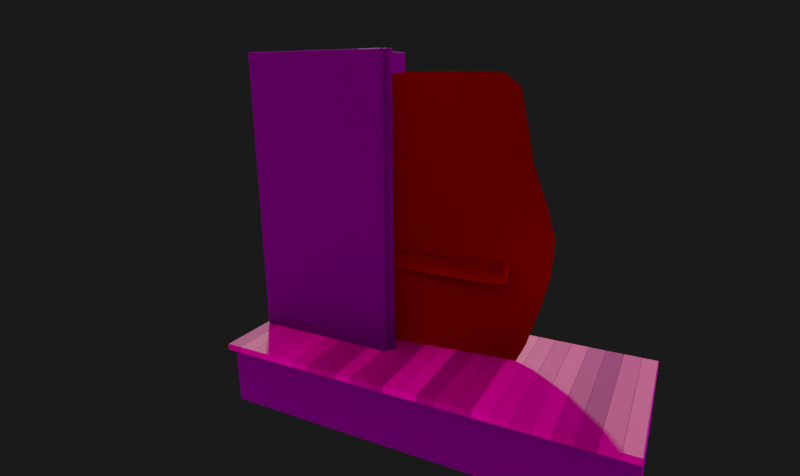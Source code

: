 # Source: curtain.blend  (saved by Blender 2.93.20; exported with 4.5.12 LTS)
import bpy
from mathutils import Matrix  # noqa: F401  (used for matrix-valued properties, if any)

bpy.ops.wm.read_factory_settings(use_empty=True)
scene = bpy.context.scene
scene.name = 'Scene'

# ---- collections
col_rig = bpy.data.collections.new('Rig'); scene.collection.children.link(col_rig)
col_rig.hide_render = True
col_controllers = bpy.data.collections.new('Controllers'); scene.collection.children.link(col_controllers)
col_controllers.hide_render = True
col_geo = bpy.data.collections.new('Geo'); scene.collection.children.link(col_geo)

# ---- images (referenced by path relative to the original .blend; pixels are not part of the script)
import os
ASSET_DIR = os.environ.get("B2B_ASSET_DIR", "")  # directory of the original .blend (textures are referenced by path, not embedded)
HERE = os.path.dirname(os.path.abspath(__file__))  # packed textures are extracted next to this script under _unpacked/

def load_image(name, relpath, width, height, colorspace="sRGB"):
    """Load a texture the original file referenced (path relative to the .blend, or extracted next to this script)."""
    p = next((c for c in (os.path.join(HERE, relpath), os.path.join(ASSET_DIR, relpath)) if relpath and os.path.exists(c)), "")
    if p:
        img = bpy.data.images.load(p, check_existing=True)
        img.name = name
    else:  # same state as the original file: an image datablock whose file is absent (Cycles renders it pink)
        img = bpy.data.images.new(name, width, height)
        img.source = "FILE"
        img.filepath = "//" + (relpath or name)
    img.colorspace_settings.name = colorspace
    return img
img_sky_hdr = load_image('sky.hdr', 'textures/sky.hdr', 1024, 1024, 'Linear Rec.709')

# ---- materials (node trees are filled in below, after node groups)
mat_curtain = bpy.data.materials.new('Curtain')
mat_curtain.use_transparent_shadow = False
mat_material_002 = bpy.data.materials.new('Material.002')
mat_material_002.use_transparent_shadow = False
mat_material_003 = bpy.data.materials.new('Material.003')
mat_material_003.use_transparent_shadow = False

# ---- material node trees
mat_curtain.use_nodes = True; mat_curtain.node_tree.nodes.clear()
_N = mat_curtain.node_tree.nodes; _L = mat_curtain.node_tree.links
n0 = _N.new('ShaderNodeOutputMaterial'); n0.name = 'Material Output'; n0.location = (300, 300)
n1 = _N.new('ShaderNodeBsdfSheen'); n1.name = 'Velvet BSDF'; n1.location = (10, 300)
n1.distribution = 'ASHIKHMIN'
n1.inputs[0].default_value = (0.2179, 0.01361, 0.0, 1.0)
n1.inputs[1].default_value = 1.0
_L.new(n1.outputs[0], n0.inputs[0])
n0.is_active_output = True
mat_material_002.use_nodes = True; mat_material_002.node_tree.nodes.clear()
_N = mat_material_002.node_tree.nodes; _L = mat_material_002.node_tree.links
n0 = _N.new('ShaderNodeBsdfPrincipled'); n0.name = 'Principled BSDF'; n0.location = (10, 300)
n0.distribution = 'GGX'
n0.subsurface_method = 'BURLEY'
n0.inputs[0].default_value = (0.02198, 0.02198, 0.02198, 1.0)
n0.inputs[3].default_value = 1.45
n0.inputs[27].default_value = (0.0, 0.0, 0.0, 1.0)
n0.inputs[28].default_value = 1.0
n1 = _N.new('ShaderNodeOutputMaterial'); n1.name = 'Material Output'; n1.location = (300, 300)
n2 = _N.new('ShaderNodeTexNoise'); n2.name = 'Noise Texture'; n2.location = (-554, 65)
n2.inputs[2].default_value = 33.7
n2.inputs[8].default_value = 2.0
n3 = _N.new('ShaderNodeMapRange'); n3.name = 'Map Range'; n3.location = (-311, 56)
n3.inputs[3].default_value = 0.6
n3.inputs[4].default_value = 0.9
_L.new(n0.outputs[0], n1.inputs[0])
_L.new(n2.outputs[0], n3.inputs[0])
_L.new(n3.outputs[0], n0.inputs[2])
n1.is_active_output = True
mat_material_003.use_nodes = True; mat_material_003.node_tree.nodes.clear()
_N = mat_material_003.node_tree.nodes; _L = mat_material_003.node_tree.links
n0 = _N.new('ShaderNodeBsdfPrincipled'); n0.name = 'Principled BSDF'; n0.location = (680, 300)
n0.distribution = 'GGX'
n0.subsurface_method = 'BURLEY'
n0.inputs[3].default_value = 1.45
n0.inputs[27].default_value = (0.0, 0.0, 0.0, 1.0)
n0.inputs[28].default_value = 1.0
n1 = _N.new('ShaderNodeOutputMaterial'); n1.name = 'Material Output'; n1.location = (970, 300)
n2 = _N.new('ShaderNodeTexCoord'); n2.name = 'Texture Coordinate'; n2.location = (-1325, 254)
n3 = _N.new('ShaderNodeSeparateXYZ'); n3.name = 'Separate XYZ'; n3.location = (-1148, 233)
n4 = _N.new('ShaderNodeTexWhiteNoise'); n4.name = 'White Noise Texture'; n4.location = (-509, 297)
n5 = _N.new('ShaderNodeTexNoise'); n5.name = 'Noise Texture'; n5.location = (-749, -124)
n5.inputs[2].default_value = 33.7
n5.inputs[8].default_value = 2.0
n6 = _N.new('ShaderNodeValToRGB'); n6.name = 'ColorRamp'; n6.location = (-289, 372)
while len(n6.color_ramp.elements) > 1: n6.color_ramp.elements.remove(n6.color_ramp.elements[-1])
n6.color_ramp.elements[0].position = 0.0; n6.color_ramp.elements[0].color = (0.06998, 0.04384, 0.02391, 1.0)
_e = n6.color_ramp.elements.new(1.0); _e.color = (0.3533, 0.2057, 0.1029, 1.0)
n7 = _N.new('ShaderNodeMix'); n7.name = 'Mix'; n7.location = (460, 315)
n7.data_type = 'RGBA'
n7.blend_type = 'MULTIPLY'
n7.inputs[0].default_value = 0.5278
n8 = _N.new('ShaderNodeValToRGB'); n8.name = 'ColorRamp.001'; n8.location = (120, 149)
while len(n8.color_ramp.elements) > 1: n8.color_ramp.elements.remove(n8.color_ramp.elements[-1])
n8.color_ramp.elements[0].position = 0.0; n8.color_ramp.elements[0].color = (0.0, 0.0, 0.0, 1.0)
_e = n8.color_ramp.elements.new(0.04545); _e.color = (1.0, 1.0, 1.0, 1.0)
n9 = _N.new('ShaderNodeMath'); n9.name = 'Math'; n9.location = (-729, 272)
n9.operation = 'FLOOR'
n9.inputs[2].default_value = 0.0
n10 = _N.new('ShaderNodeMath'); n10.name = 'Math.001'; n10.location = (-916, 253)
n10.operation = 'MULTIPLY'
n10.inputs[1].default_value = 32.0
n10.inputs[2].default_value = 0.0
n11 = _N.new('ShaderNodeMath'); n11.name = 'Math.003'; n11.location = (-100, 60)
n11.operation = 'ABSOLUTE'
n11.inputs[2].default_value = 0.0
n12 = _N.new('ShaderNodeMath'); n12.name = 'Math.004'; n12.location = (-320, 61)
n12.inputs[1].default_value = -0.5
n12.inputs[2].default_value = 0.0
n13 = _N.new('ShaderNodeMath'); n13.name = 'Math.005'; n13.location = (-696, 91)
n13.inputs[2].default_value = 0.0
n14 = _N.new('ShaderNodeMath'); n14.name = 'Math.002'; n14.location = (-504, 54)
n14.operation = 'FRACT'
n14.inputs[2].default_value = 0.0
n15 = _N.new('ShaderNodeMapRange'); n15.name = 'Map Range'; n15.location = (-305, -163)
n15.inputs[3].default_value = 0.7
_L.new(n0.outputs[0], n1.inputs[0])
_L.new(n5.outputs[0], n15.inputs[0])
_L.new(n15.outputs[0], n0.inputs[2])
_L.new(n9.outputs[0], n4.inputs[0])
_L.new(n6.outputs[0], n7.inputs[6])
_L.new(n2.outputs[2], n3.inputs[0])
_L.new(n10.outputs[0], n9.inputs[0])
_L.new(n3.outputs[1], n10.inputs[0])
_L.new(n4.outputs[1], n6.inputs[0])
_L.new(n7.outputs[2], n0.inputs[0])
_L.new(n8.outputs[0], n7.inputs[7])
_L.new(n10.outputs[0], n13.inputs[0])
_L.new(n14.outputs[0], n12.inputs[0])
_L.new(n11.outputs[0], n8.inputs[0])
_L.new(n12.outputs[0], n11.inputs[0])
_L.new(n13.outputs[0], n14.inputs[0])
n1.is_active_output = True

# ---- world
world_hdrihaven_ballroom_2k = bpy.data.worlds.new('hdrihaven/Ballroom/2k'); scene.world = world_hdrihaven_ballroom_2k
world_hdrihaven_ballroom_2k.use_nodes = True; world_hdrihaven_ballroom_2k.node_tree.nodes.clear()
_N = world_hdrihaven_ballroom_2k.node_tree.nodes; _L = world_hdrihaven_ballroom_2k.node_tree.links
n0 = _N.new('ShaderNodeTexEnvironment'); n0.name = 'Environment Texture'; n0.location = (-800, -125)
n0.image = img_sky_hdr
n1 = _N.new('ShaderNodeOutputWorld'); n1.name = 'World Output'; n1.location = (329, 0)
n2 = _N.new('ShaderNodeLightPath'); n2.name = 'Light Path'; n2.location = (-544, 216)
n3 = _N.new('ShaderNodeBackground'); n3.name = 'Background'; n3.location = (124, 20)
n3.inputs[1].default_value = 1.8
n4 = _N.new('ShaderNodeTexCoord'); n4.name = 'Texture Coordinate'; n4.location = (-767, -465)
n5 = _N.new('ShaderNodeVectorMath'); n5.name = 'Vector Math'; n5.location = (-574, -478)
n5.operation = 'DOT_PRODUCT'
n5.inputs[1].default_value = (0.0, 0.0, 1.0)
n6 = _N.new('ShaderNodeMath'); n6.name = 'Math.001'; n6.location = (-354, -659)
n6.operation = 'MULTIPLY'
n6.inputs[2].default_value = 0.0
n7 = _N.new('ShaderNodeMath'); n7.name = 'Math'; n7.location = (-190, -656)
n7.inputs[2].default_value = 0.0
n8 = _N.new('ShaderNodeMix'); n8.name = 'Mix.001'; n8.location = (350, -642)
n8.data_type = 'RGBA'
n8.inputs[6].default_value = (0.01222, 0.01049, 0.00763, 1.0)
n8.inputs[7].default_value = (0.04825, 0.04005, 0.02691, 1.0)
n9 = _N.new('ShaderNodeValToRGB'); n9.name = 'ColorRamp'; n9.location = (26, -628)
n9.color_ramp.interpolation = 'CARDINAL'
while len(n9.color_ramp.elements) > 1: n9.color_ramp.elements.remove(n9.color_ramp.elements[-1])
n9.color_ramp.elements[0].position = 0.4318; n9.color_ramp.elements[0].color = (0.0, 0.0, 0.0, 1.0)
_e = n9.color_ramp.elements.new(0.7364); _e.color = (1.0, 1.0, 1.0, 1.0)
n10 = _N.new('ShaderNodeMix'); n10.name = 'Mix'; n10.location = (-39, -194)
n10.data_type = 'RGBA'
n10.inputs[7].default_value = (0.005603, 0.005603, 0.005603, 1.0)
_L.new(n3.outputs[0], n1.inputs[0])
_L.new(n0.outputs[0], n10.inputs[6])
_L.new(n10.outputs[2], n3.inputs[0])
_L.new(n2.outputs[0], n10.inputs[0])
_L.new(n5.outputs[1], n6.inputs[0])
_L.new(n6.outputs[0], n7.inputs[0])
_L.new(n4.outputs[0], n5.inputs[0])
_L.new(n7.outputs[0], n9.inputs[0])
_L.new(n9.outputs[0], n8.inputs[0])
n1.is_active_output = True
world_hdrihaven_ballroom_2k.use_sun_shadow = False
world_hdrihaven_ballroom_2k.sun_shadow_jitter_overblur = 0.0

# ---- cameras
cam_diffparamviewport = bpy.data.cameras.new('DiffParamViewport')
cam_diffparamviewport.lens = 25.0

# ---- meshes
me_plane_001 = bpy.data.meshes.new('Plane.001')
me_plane_001.from_pydata([(-1.0, -1.0, 0.0), (1.0, -1.0, 0.0), (-1.0, 1.0, 0.0), (1.0, 1.0, 0.0)], [], [(0, 1, 3, 2)])
_uv = me_plane_001.uv_layers.new(name='UVMap')
_uv.uv.foreach_set('vector', [0.0, 0.0, 1.0, 0.0, 1.0, 1.0, 0.0, 1.0])
me_plane_001.use_remesh_fix_poles = True
me_plane_001.use_remesh_preserve_attributes = False
me_plane_001.use_mirror_vertex_groups = False
me_plane_001.update()
me_plane_004 = bpy.data.meshes.new('Plane.004')
me_plane_004.from_pydata([(-1.0, -2.0, 4.371e-08), (1.0, -2.0, 4.371e-08), (-1.0, 2.0, -4.371e-08), (1.0, 2.0, -4.371e-08)], [], [(0, 1, 3, 2)])
me_plane_004.polygons.foreach_set('use_smooth', [True] * 1)
_uv = me_plane_004.uv_layers.new(name='UVMap')
_uv.uv.foreach_set('vector', [1.49e-07, 0.0, 0.5, 5.96e-08, 0.5, 1.0, 0.0, 1.0])
me_plane_004.materials.append(mat_curtain)
me_plane_004.use_remesh_fix_poles = True
me_plane_004.use_remesh_preserve_attributes = False
me_plane_004.use_mirror_vertex_groups = False
me_plane_004.update()
me_plane_005 = bpy.data.meshes.new('Plane.005')
me_plane_005.from_pydata([(-1.0, -1.937, 0.0), (1.0, -1.937, 0.0), (-1.0, 1.937, 0.0), (1.0, 1.937, 0.0), (-0.6539, 1.937, 1.265), (-0.6539, -1.937, 1.265), (1.0, -1.937, 1.265), (1.0, 1.937, 1.265), (1.0, 1.937, 0.1185), (1.0, -1.937, 0.1185), (-1.0, -1.937, 0.1185), (-1.0, 1.937, 0.1185), (1.0, 1.937, 0.18), (-0.6539, -1.937, 0.18), (1.0, -1.937, 0.18), (-0.6539, 1.937, 0.18), (1.0, -1.937, 0.05926), (-1.0, 1.937, 0.05926), (1.0, 1.937, 0.05926), (-1.0, -1.937, 0.05926), (-1.072, -1.937, 0.05926), (-1.072, -1.937, 0.1185), (-1.072, 1.937, 0.1185), (-1.072, 1.937, 0.05926), (-0.6868, -1.937, 0.0), (-0.6868, 1.937, 0.0), (-0.3949, -1.937, 1.265), (-0.3949, 1.937, 1.265), (-0.6868, -1.937, 0.1185), (-0.6868, 1.937, 0.1185), (-0.3949, -1.937, 0.18), (-0.3949, 1.937, 0.18), (-0.6868, 1.937, 0.05926), (-0.6868, -1.937, 0.05926), (-0.9511, 1.872, -0.015), (-0.9511, -1.872, -0.015), (-0.7358, 1.872, -0.015), (-0.7358, -1.872, -0.015)], [], [(24, 25, 3, 1), (26, 6, 7, 27), (14, 12, 7, 6), (15, 13, 5, 4), (31, 15, 4, 27), (30, 14, 6, 26), (33, 16, 9, 28), (32, 17, 11, 29), (17, 19, 20, 23), (16, 18, 8, 9), (28, 9, 14, 30), (29, 11, 15, 31), (11, 10, 13, 15), (9, 8, 12, 14), (1, 3, 18, 16), (2, 0, 19, 17), (25, 2, 17, 32), (24, 1, 16, 33), (23, 20, 21, 22), (10, 11, 22, 21), (11, 17, 23, 22), (19, 10, 21, 20), (0, 24, 33, 19), (3, 25, 32, 18), (8, 29, 31, 12), (10, 28, 30, 13), (18, 32, 29, 8), (19, 33, 28, 10), (13, 30, 26, 5), (12, 31, 27, 7), (5, 26, 27, 4), (25, 24, 37, 36), (35, 34, 36, 37), (0, 2, 34, 35), (24, 0, 35, 37), (2, 25, 36, 34)])
_uv = me_plane_005.uv_layers.new(name='UVMap')
_uv.uv.foreach_set('vector', [0.1566, 0.0, 0.1566, 1.0, 1.0, 1.0, 1.0, 0.0, 0.1566, 0.0, 1.0, 0.0, 1.0, 1.0, 0.1566, 1.0, 1.0, 0.0, 1.0, 1.0, 1.0, 1.0, 1.0, 0.0, 0.0, 1.0, 0.0, 0.0, 0.0, 0.0, 0.0, 1.0, 0.1566, 1.0, 0.0, 1.0, 0.0, 1.0, 0.1566, 1.0, 0.1566, 0.0, 1.0, 0.0, 1.0, 0.0, 0.1566, 0.0, 0.1566, 0.0, 1.0, 0.0, 1.0, 0.0, 0.1566, 0.0, 0.1566, 1.0, 0.0, 1.0, 0.0, 1.0, 0.1566, 1.0, 0.0, 1.0, 0.0, 0.0, 0.0, 0.0, 0.0, 1.0, 1.0, 0.0, 1.0, 1.0, 1.0, 1.0, 1.0, 0.0, 0.1566, 0.0, 1.0, 0.0, 1.0, 0.0, 0.1566, 0.0, 0.1566, 1.0, 0.0, 1.0, 0.0, 1.0, 0.1566, 1.0, 0.0, 1.0, 0.0, 0.0, 0.0, 0.0, 0.0, 1.0, 1.0, 0.0, 1.0, 1.0, 1.0, 1.0, 1.0, 0.0, 1.0, 0.0, 1.0, 1.0, 1.0, 1.0, 1.0, 0.0, 0.0, 1.0, 0.0, 0.0, 0.0, 0.0, 0.0, 1.0, 0.1566, 1.0, 0.0, 1.0, 0.0, 1.0, 0.1566, 1.0, 0.1566, 0.0, 1.0, 0.0, 1.0, 0.0, 0.1566, 0.0, 0.0, 1.0, 0.0, 0.0, 0.0, 0.0, 0.0, 1.0, 0.0, 0.0, 0.0, 1.0, 0.0, 1.0, 0.0, 0.0, 0.0, 1.0, 0.0, 1.0, 0.0, 1.0, 0.0, 1.0, 0.0, 0.0, 0.0, 0.0, 0.0, 0.0, 0.0, 0.0, 0.0, 0.0, 0.1566, 0.0, 0.1566, 0.0, 0.0, 0.0, 1.0, 1.0, 0.1566, 1.0, 0.1566, 1.0, 1.0, 1.0, 1.0, 1.0, 0.1566, 1.0, 0.1566, 1.0, 1.0, 1.0, 0.0, 0.0, 0.1566, 0.0, 0.1566, 0.0, 0.0, 0.0, 1.0, 1.0, 0.1566, 1.0, 0.1566, 1.0, 1.0, 1.0, 0.0, 0.0, 0.1566, 0.0, 0.1566, 0.0, 0.0, 0.0, 0.0, 0.0, 0.1566, 0.0, 0.1566, 0.0, 0.0, 0.0, 1.0, 1.0, 0.1566, 1.0, 0.1566, 1.0, 1.0, 1.0, 0.0, 0.0, 0.1566, 0.0, 0.1566, 1.0, 0.0, 1.0, 0.1566, 1.0, 0.1566, 0.0, 0.1566, 0.0, 0.1566, 1.0, 0.0, 0.0, 0.0, 1.0, 0.1566, 1.0, 0.1566, 0.0, 0.0, 0.0, 0.0, 1.0, 0.0, 1.0, 0.0, 0.0, 0.1566, 0.0, 0.0, 0.0, 0.0, 0.0, 0.1566, 0.0, 0.0, 1.0, 0.1566, 1.0, 0.1566, 1.0, 0.0, 1.0])
me_plane_005.materials.append(mat_material_002)
me_plane_005.use_remesh_fix_poles = True
me_plane_005.use_remesh_preserve_attributes = False
me_plane_005.use_mirror_vertex_groups = False
me_plane_005.update()
me_plane_006 = bpy.data.meshes.new('Plane.006')
me_plane_006.from_pydata([(-2.636, -1.0, 0.0), (2.636, -1.0, 0.0), (-2.636, 1.0, 0.0), (2.636, 1.0, 0.0), (-2.636, 1.0, -0.9312), (-2.636, -1.0, -0.9312), (2.636, -1.0, -0.9312), (2.636, 1.0, -0.9312), (2.636, 1.0, -0.08751), (2.636, -1.0, -0.08751), (-2.636, -1.0, -0.08751), (-2.636, 1.0, -0.08751), (2.636, 1.135, 0.0), (-2.636, 1.135, 0.0), (-2.636, 1.135, -0.08751), (2.636, 1.135, -0.08751)], [], [(0, 2, 3, 1), (5, 6, 7, 4), (9, 8, 7, 6), (11, 10, 5, 4), (8, 11, 4, 7), (10, 9, 6, 5), (0, 1, 9, 10), (2, 11, 14, 13), (2, 0, 10, 11), (1, 3, 8, 9), (12, 13, 14, 15), (3, 2, 13, 12), (8, 3, 12, 15), (11, 8, 15, 14)])
me_plane_006.polygons.foreach_set('material_index', [1, 0, 0, 0, 0, 0, 1, 1, 1, 1, 1, 1, 1, 1])
_uv = me_plane_006.uv_layers.new(name='UVMap')
_uv.uv.foreach_set('vector', [0.0, 0.7463, 0.2831, 0.7463, 0.2831, 0.0, 0.0, 0.0, 0.3023, 0.0, 0.3023, 0.7463, 0.5854, 0.7463, 0.5854, 0.0, 0.849, 0.3023, 0.849, 0.5854, 0.9685, 0.5854, 0.9685, 0.3023, 0.849, 0.01914, 0.849, 0.3023, 0.9685, 0.3023, 0.9685, 0.01914, 0.7172, 0.0, 0.7172, 0.7463, 0.8366, 0.7463, 0.8366, 0.0, 0.5978, 0.0, 0.5978, 0.7463, 0.7172, 0.7463, 0.7172, 0.0, 0.5854, 0.0, 0.5854, 0.7463, 0.5978, 0.7463, 0.5978, 0.0, 0.8366, 0.01914, 0.849, 0.01914, 0.849, 0.0, 0.8366, 0.0, 0.8366, 0.01914, 0.8366, 0.3023, 0.849, 0.3023, 0.849, 0.01914, 0.8366, 0.3023, 0.8366, 0.5854, 0.849, 0.5854, 0.849, 0.3023, 0.9876, 0.0, 0.9876, 0.7463, 1.0, 0.7463, 1.0, 0.0, 0.2831, 0.0, 0.2831, 0.7463, 0.3023, 0.7463, 0.3023, 0.0, 0.849, 0.5854, 0.8366, 0.5854, 0.8366, 0.6045, 0.849, 0.6045, 0.9685, 0.0, 0.9685, 0.7463, 0.9876, 0.7463, 0.9876, 0.0])
me_plane_006.materials.append(mat_material_002)
me_plane_006.materials.append(mat_material_003)
me_plane_006.use_remesh_fix_poles = True
me_plane_006.use_remesh_preserve_attributes = False
me_plane_006.use_mirror_vertex_groups = False
me_plane_006.update()
me_plane_007 = bpy.data.meshes.new('Plane.007')
me_plane_007.from_pydata([(-0.5325, 0.1644, 0.1006), (-0.5325, -0.1644, 0.1006), (-0.5325, -0.1644, -0.1006), (-0.5325, 0.1644, -0.1006), (1.237, 0.1644, 0.1006), (1.237, -0.1644, 0.1006), (1.237, -0.1644, -0.1006), (1.237, 0.1644, -0.1006), (-0.5841, -0.2101, 0.0), (-0.5841, 0.2101, 0.0), (1.326, -0.2101, 0.0), (1.326, 0.2101, 0.0), (1.06, 0.1644, 0.1006), (0.883, 0.1644, 0.1006), (0.7061, 0.1644, 0.1006), (0.5291, 0.1644, 0.1006), (0.3522, 0.1644, 0.1006), (0.1752, 0.1644, 0.1006), (-0.0017, 0.1644, 0.1006), (-0.1786, 0.1644, 0.1006), (-0.3556, 0.1644, 0.1006), (-0.3556, 0.1644, -0.1006), (-0.1786, 0.1644, -0.1006), (-0.0017, 0.1644, -0.1006), (0.1752, 0.1644, -0.1006), (0.3522, 0.1644, -0.1006), (0.5291, 0.1644, -0.1006), (0.7061, 0.1644, -0.1006), (0.883, 0.1644, -0.1006), (1.06, 0.1644, -0.1006), (1.132, 0.2101, 0.0), (0.9367, 0.2101, 0.0), (0.7419, 0.2101, 0.0), (0.547, 0.2101, 0.0), (0.3522, 0.2101, 0.0), (0.1573, 0.2101, 0.0), (-0.03749, 0.2101, 0.0), (-0.2323, 0.2101, 0.0), (-0.4272, 0.2101, 0.0), (1.06, -0.1644, 0.1006), (0.883, -0.1644, 0.1006), (0.7061, -0.1644, 0.1006), (0.5291, -0.1644, 0.1006), (0.3522, -0.1644, 0.1006), (0.1752, -0.1644, 0.1006), (-0.0017, -0.1644, 0.1006), (-0.1786, -0.1644, 0.1006), (-0.3556, -0.1644, 0.1006), (-0.3556, -0.1644, -0.1006), (-0.1786, -0.1644, -0.1006), (-0.0017, -0.1644, -0.1006), (0.1752, -0.1644, -0.1006), (0.3522, -0.1644, -0.1006), (0.5291, -0.1644, -0.1006), (0.7061, -0.1644, -0.1006), (0.883, -0.1644, -0.1006), (1.06, -0.1644, -0.1006), (-0.4272, -0.2101, 0.0), (-0.2323, -0.2101, 0.0), (-0.03749, -0.2101, 0.0), (0.1573, -0.2101, 0.0), (0.3522, -0.2101, 0.0), (0.547, -0.2101, 0.0), (0.7419, -0.2101, 0.0), (0.9367, -0.2101, 0.0), (1.132, -0.2101, 0.0), (-0.6249, 0.0, 0.1006), (-0.6249, 0.0, -0.1006), (-0.6765, 0.0, 0.0)], [], [(68, 9, 3, 67), (30, 11, 7, 29), (65, 56, 6, 10), (39, 65, 10, 5), (12, 4, 11, 30), (66, 0, 9, 68), (0, 20, 38, 9), (20, 19, 37, 38), (19, 18, 36, 37), (18, 17, 35, 36), (17, 16, 34, 35), (16, 15, 33, 34), (15, 14, 32, 33), (14, 13, 31, 32), (13, 12, 30, 31), (9, 38, 21, 3), (38, 37, 22, 21), (37, 36, 23, 22), (36, 35, 24, 23), (35, 34, 25, 24), (34, 33, 26, 25), (33, 32, 27, 26), (32, 31, 28, 27), (31, 30, 29, 28), (1, 8, 57, 47), (47, 57, 58, 46), (46, 58, 59, 45), (45, 59, 60, 44), (44, 60, 61, 43), (43, 61, 62, 42), (42, 62, 63, 41), (41, 63, 64, 40), (40, 64, 65, 39), (8, 2, 48, 57), (57, 48, 49, 58), (58, 49, 50, 59), (59, 50, 51, 60), (60, 51, 52, 61), (61, 52, 53, 62), (62, 53, 54, 63), (63, 54, 55, 64), (64, 55, 56, 65), (1, 66, 68, 8), (8, 68, 67, 2)])
me_plane_007.polygons.foreach_set('use_smooth', [True] * 44)
_uv = me_plane_007.uv_layers.new(name='UVMap')
_uv.uv.foreach_set('vector', [0.02832, 0.5, 0.0282, 0.4578, 0.05289, 0.4531, 0.05663, 0.4999, 0.02702, 0.04753, 0.02689, 0.0, 0.0539, 0.02175, 0.05402, 0.06491, 0.02961, 0.9525, 0.05651, 0.9349, 0.05663, 0.9781, 0.02975, 1.0, 0.00261, 0.9351, 0.02961, 0.9525, 0.02975, 1.0, 0.002734, 0.9782, 0.0001234, 0.06507, 5.457e-08, 0.0219, 0.02689, 0.0, 0.02702, 0.04753, 0.0, 0.5001, 0.003473, 0.4533, 0.0282, 0.4578, 0.02832, 0.5, 0.003473, 0.4533, 0.001294, 0.4103, 0.02811, 0.4266, 0.0282, 0.4578, 0.001294, 0.4103, 0.001002, 0.3672, 0.02797, 0.3801, 0.02811, 0.4266, 0.001002, 0.3672, 0.0008648, 0.324, 0.02784, 0.3327, 0.02797, 0.3801, 0.0008648, 0.324, 0.0007403, 0.2809, 0.0277, 0.2852, 0.02784, 0.3327, 0.0007403, 0.2809, 0.0006169, 0.2377, 0.02757, 0.2376, 0.0277, 0.2852, 0.0006169, 0.2377, 0.0004935, 0.1945, 0.02743, 0.1901, 0.02757, 0.2376, 0.0004935, 0.1945, 0.0003701, 0.1514, 0.0273, 0.1426, 0.02743, 0.1901, 0.0003701, 0.1514, 0.0002468, 0.1082, 0.02716, 0.09505, 0.0273, 0.1426, 0.0002468, 0.1082, 0.0001234, 0.06507, 0.02702, 0.04753, 0.02716, 0.09505, 0.0282, 0.4578, 0.02811, 0.4266, 0.05483, 0.4102, 0.05289, 0.4531, 0.02811, 0.4266, 0.02797, 0.3801, 0.05487, 0.367, 0.05483, 0.4102, 0.02797, 0.3801, 0.02784, 0.3327, 0.05476, 0.3239, 0.05487, 0.367, 0.02784, 0.3327, 0.0277, 0.2852, 0.05464, 0.2807, 0.05476, 0.3239, 0.0277, 0.2852, 0.02757, 0.2376, 0.05452, 0.2376, 0.05464, 0.2807, 0.02757, 0.2376, 0.02743, 0.1901, 0.05439, 0.1944, 0.05452, 0.2376, 0.02743, 0.1901, 0.0273, 0.1426, 0.05427, 0.1512, 0.05439, 0.1944, 0.0273, 0.1426, 0.02716, 0.09505, 0.05415, 0.1081, 0.05427, 0.1512, 0.02716, 0.09505, 0.02702, 0.04753, 0.05402, 0.06491, 0.05415, 0.1081, 0.00374, 0.5469, 0.02844, 0.5422, 0.02853, 0.5734, 0.001807, 0.5898, 0.001807, 0.5898, 0.02853, 0.5734, 0.02866, 0.6199, 0.001762, 0.633, 0.001762, 0.633, 0.02866, 0.6199, 0.0288, 0.6673, 0.001871, 0.6761, 0.001871, 0.6761, 0.0288, 0.6673, 0.02893, 0.7148, 0.001993, 0.7193, 0.001993, 0.7193, 0.02893, 0.7148, 0.02907, 0.7624, 0.002117, 0.7624, 0.002117, 0.7624, 0.02907, 0.7624, 0.0292, 0.8099, 0.00224, 0.8056, 0.00224, 0.8056, 0.0292, 0.8099, 0.02934, 0.8574, 0.002364, 0.8488, 0.002364, 0.8488, 0.02934, 0.8574, 0.02947, 0.9049, 0.002487, 0.8919, 0.002487, 0.8919, 0.02947, 0.9049, 0.02961, 0.9525, 0.00261, 0.9351, 0.02844, 0.5422, 0.05316, 0.5467, 0.05534, 0.5897, 0.02853, 0.5734, 0.02853, 0.5734, 0.05534, 0.5897, 0.05563, 0.6328, 0.02866, 0.6199, 0.02866, 0.6199, 0.05563, 0.6328, 0.05577, 0.676, 0.0288, 0.6673, 0.0288, 0.6673, 0.05577, 0.676, 0.05589, 0.7191, 0.02893, 0.7148, 0.02893, 0.7148, 0.05589, 0.7191, 0.05602, 0.7623, 0.02907, 0.7624, 0.02907, 0.7624, 0.05602, 0.7623, 0.05614, 0.8055, 0.0292, 0.8099, 0.0292, 0.8099, 0.05614, 0.8055, 0.05626, 0.8486, 0.02934, 0.8574, 0.02934, 0.8574, 0.05626, 0.8486, 0.05639, 0.8918, 0.02947, 0.9049, 0.02947, 0.9049, 0.05639, 0.8918, 0.05651, 0.9349, 0.02961, 0.9525, 0.00374, 0.5469, 0.0, 0.5001, 0.02832, 0.5, 0.02844, 0.5422, 0.02844, 0.5422, 0.02832, 0.5, 0.05663, 0.4999, 0.05316, 0.5467])
me_plane_007.materials.append(mat_curtain)
me_plane_007.use_remesh_fix_poles = True
me_plane_007.use_remesh_preserve_attributes = False
me_plane_007.use_mirror_vertex_groups = False
me_plane_007.update()

# ---- objects
ob_diffparamviewport = bpy.data.objects.new('DiffParamViewport', cam_diffparamviewport)
ob_empty = bpy.data.objects.new('Empty', None)
ob_empty_001 = bpy.data.objects.new('Empty.001', None)
ob_bottomproj = bpy.data.objects.new('BottomProj', me_plane_001)
ob_beltdisplacemapper = bpy.data.objects.new('BeltDisplaceMapper', None)
ob_position = bpy.data.objects.new('Position', None)
ob_wave = bpy.data.objects.new('Wave', None)
ob_pinchheight = bpy.data.objects.new('PinchHeight', None)
ob_pinch = bpy.data.objects.new('Pinch', None)
ob_curtain = bpy.data.objects.new('Curtain', me_plane_004)
ob_wall = bpy.data.objects.new('Wall', me_plane_005)
ob_praticable = bpy.data.objects.new('Praticable', me_plane_006)
ob_belt = bpy.data.objects.new('Belt', me_plane_007)

# ---- transforms, parenting, visibility, modifiers, constraints
ob_diffparamviewport.location = (-2.684, 6.168, 2.932)
ob_diffparamviewport.rotation_euler = (1.29, 0.006909, -2.66)
ob_diffparamviewport.scale = (1.0, 1.0, 1.0)
ob_diffparamviewport.lineart.crease_threshold = 0.0
ob_empty.parent = ob_curtain
ob_empty.matrix_parent_inverse = Matrix(((1.0, 0.0, 0.0, -0.0), (0.0, -4.371e-08, 1.0, -1.0), (0.0, -1.0, -4.371e-08, 4.371e-08), (-0.0, 0.0, -0.0, 1.0)))
ob_empty.location = (0.0, 0.0, 0.0)
ob_empty.rotation_euler = (-1.571, -0.7854, 3.142)
ob_empty.scale = (0.7258, 0.7258, 0.7258)
ob_empty.lineart.crease_threshold = 0.0
ob_empty_001.parent = ob_curtain
ob_empty_001.matrix_parent_inverse = Matrix(((1.0, 0.0, 0.0, -0.0), (0.0, -4.371e-08, 1.0, -1.0), (0.0, -1.0, -4.371e-08, 4.371e-08), (-0.0, 0.0, -0.0, 1.0)))
ob_empty_001.location = (0.0, 0.2257, -0.5)
ob_empty_001.rotation_euler = (0.9652, -0.0, 0.0)
ob_empty_001.scale = (1.0, 0.2249, 0.5)
ob_empty_001.lineart.crease_threshold = 0.0
ob_bottomproj.location = (0.0, 0.0, -1.06)
ob_bottomproj.lineart.crease_threshold = 0.0
ob_beltdisplacemapper.parent = ob_belt
ob_beltdisplacemapper.matrix_parent_inverse = Matrix(((1.0, -0.0, -0.0, -0.04405), (-0.0, 1.998, 0.0, 0.3542), (-0.0, -0.0, 1.0, -0.02075), (-0.0, 0.0, -0.0, 1.0)))
ob_beltdisplacemapper.location = (0.0, 0.0, 0.0)
ob_beltdisplacemapper.rotation_euler = (0.0, -0.703, 0.0)
ob_beltdisplacemapper.scale = (0.1449, 0.1449, 0.1449)
ob_beltdisplacemapper.lineart.crease_threshold = 0.0
ob_position.location = (0.0, 0.0, 2.0)
ob_position.rotation_euler = (-0.0, 1.571, 0.0)
ob_position.lock_location = (False, True, True)
ob_position.lock_rotation = (True, True, True)
ob_position.lock_scale = (True, True, True)
ob_position.empty_display_type = 'SINGLE_ARROW'
ob_position.lineart.crease_threshold = 0.0
ob_wave.location = (0.1915, 0.0, 2.2)
ob_wave.rotation_euler = (-0.0, 1.571, 0.0)
ob_wave.lock_location = (False, True, True)
ob_wave.lock_rotation = (True, True, True)
ob_wave.lock_scale = (True, True, True)
ob_wave.empty_display_type = 'SINGLE_ARROW'
ob_wave.lineart.crease_threshold = 0.0
ob_pinchheight.parent = ob_curtain
ob_pinchheight.matrix_parent_inverse = Matrix(((1.0, 0.0, 0.0, -0.0), (0.0, -4.371e-08, 1.0, -1.0), (0.0, -1.0, -4.371e-08, 4.371e-08), (-0.0, 0.0, -0.0, 1.0)))
ob_pinchheight.location = (-1.002, 0.0, 0.7506)
ob_pinchheight.lock_location = (True, True, False)
ob_pinchheight.lock_rotation = (True, True, True)
ob_pinchheight.lock_scale = (True, True, True)
ob_pinchheight.empty_display_type = 'SINGLE_ARROW'
ob_pinchheight.lineart.crease_threshold = 0.0
ob_pinch.parent = ob_curtain
ob_pinch.matrix_parent_inverse = Matrix(((1.0, 0.0, 0.0, -0.0), (0.0, -4.371e-08, 1.0, -1.0), (0.0, -1.0, -4.371e-08, 4.371e-08), (-0.0, 0.0, -0.0, 1.0)))
ob_pinch.location = (-0.7068, 0.0, 1.245)
ob_pinch.lock_location = (False, True, True)
ob_pinch.lock_rotation = (True, True, True)
ob_pinch.lock_scale = (True, True, True)
ob_pinch.lineart.crease_threshold = 0.0
ob_curtain.parent = ob_position
ob_curtain.matrix_parent_inverse = Matrix(((7.55e-08, -0.0, -1.0, 2.0), (-0.0, 1.0, -0.0, -0.0), (1.0, 0.0, 7.55e-08, -1.51e-07), (-0.0, -0.0, -0.0, 1.0)))
ob_curtain.location = (0.0, 0.0, 1.0)
ob_curtain.rotation_euler = (1.571, -0.0, 0.0)
ob_curtain.lineart.crease_threshold = 0.0
_vg = ob_curtain.vertex_groups.new(name='Group')
_vg.add([0, 1, 2, 3], 1.0, 'REPLACE')
_vg = ob_curtain.vertex_groups.new(name='Group.001')
_vg.add([0, 1, 2, 3], 1.0, 'REPLACE')
_m = ob_curtain.modifiers.new('Subdivision', 'SUBSURF')
_m.uv_smooth = 'PRESERVE_CORNERS'
_m.subdivision_type = 'SIMPLE'
_m.levels = 6
_m = ob_curtain.modifiers.new('VertexWeightProximity', 'VERTEX_WEIGHT_PROXIMITY')
_m.vertex_group = 'Group'
_m.proximity_mode = 'GEOMETRY'
_m.proximity_geometry = {'FACE'}
_m.target = ob_bottomproj
_m.min_dist = 2.68
_m.max_dist = 0.0
_m.falloff_type = 'SMOOTH'
_m = ob_curtain.modifiers.new('VertexWeightProximity.001', 'VERTEX_WEIGHT_PROXIMITY')
_m.vertex_group = 'Group.001'
_m.proximity_mode = 'GEOMETRY'
_m.proximity_geometry = {'FACE'}
_m.target = ob_pinchheight
_m.min_dist = 1.73
_m.max_dist = 0.0
_m.falloff_type = 'SHARP'
_m = ob_curtain.modifiers.new('Displace', 'DISPLACE')
_m.strength = 0.1915
_m.texture_coords = 'OBJECT'
_m.texture_coords_object = ob_empty
_m = ob_curtain.modifiers.new('Hook', 'HOOK')
_m.matrix_inverse = ((1.0, 0.0, 0.0, 0.0), (0.0, -4.371e-08, -1.0, -4.371e-08), (0.0, 1.0, -4.371e-08, 2.0), (0.0, 0.0, 0.0, 1.0))
_m.object = ob_empty_001
_m.vertex_group = 'Group'
_m = ob_curtain.modifiers.new('Hook.001', 'HOOK')
_m.matrix_inverse = ((1.0, 0.0, 0.0, 1.002), (0.0, -4.371e-08, -1.0, 0.0), (0.0, 1.0, -4.371e-08, -0.245), (0.0, 0.0, 0.0, 1.0))
_m.object = ob_pinch
_m.vertex_group = 'Group.001'
_m = ob_curtain.modifiers.new('Subdivision.001', 'SUBSURF')
_m.uv_smooth = 'PRESERVE_CORNERS'
_m.render_levels = 1
ob_wall.location = (1.588, 0.3478, 1.327)
ob_wall.rotation_euler = (1.571, -0.0, 0.0)
ob_wall.lineart.crease_threshold = 0.0
_m = ob_wall.modifiers.new('Bevel', 'BEVEL')
_m.width = 0.012
_m.width_pct = 0.012
_m.limit_method = 'NONE'
ob_praticable.location = (0.0, 0.0, -0.5619)
ob_praticable.lineart.crease_threshold = 0.0
_m = ob_praticable.modifiers.new('Bevel', 'BEVEL')
_m.width = 0.009
_m.width_pct = 0.009
_m.limit_method = 'NONE'
ob_belt.location = (0.4716, -0.1221, 0.6005)
ob_belt.scale = (1.0, 0.5364, 1.0)
ob_belt.lineart.crease_threshold = 0.0
_vg = ob_belt.vertex_groups.new(name='Group')
_vg.add([0, 1, 2, 3, 4, 5, 6, 7, 8, 9, 10, 11, 12, 13, 14, 15, 16, 17, 18, 19, 20, 21, 22, 23, 24, 25, 26, 27, 28, 29, 30, 31, 32, 33, 34, 35, 36, 37, 38, 39, 40, 41, 42, 43, 44, 45, 46, 47, 48, 49, 50, 51, 52, 53, 54, 55, 56, 57, 58, 59, 60, 61, 62, 63, 64, 65], 1.0, 'REPLACE')
_m = ob_belt.modifiers.new('Bevel', 'BEVEL')
_m.width = 0.14
_m.width_pct = 0.14
_m.segments = 3
_m.limit_method = 'NONE'
_m = ob_belt.modifiers.new('Subdivision', 'SUBSURF')
_m.uv_smooth = 'PRESERVE_CORNERS'
_m = ob_belt.modifiers.new('Displace', 'DISPLACE')
_m.vertex_group = 'Group'
_m.strength = 0.05
_m.texture_coords = 'OBJECT'
_m.texture_coords_object = ob_beltdisplacemapper
_c = ob_belt.constraints.new('COPY_LOCATION'); _c.name = 'Copy Location.001'
_c.active = False
_c.target = ob_pinch
_c.use_y = False
_c.use_z = False
_c.use_offset = True

# ---- collection membership
scene.collection.objects.link(ob_diffparamviewport)
col_rig.objects.link(ob_empty)
col_rig.objects.link(ob_empty_001)
col_rig.objects.link(ob_bottomproj)
col_rig.objects.link(ob_beltdisplacemapper)
col_controllers.objects.link(ob_position)
col_controllers.objects.link(ob_wave)
col_controllers.objects.link(ob_pinchheight)
col_controllers.objects.link(ob_pinch)
col_geo.objects.link(ob_curtain)
col_geo.objects.link(ob_wall)
col_geo.objects.link(ob_praticable)
col_geo.objects.link(ob_belt)

# ---- scene / render settings (as saved in the file)
scene.camera = ob_diffparamviewport
scene.frame_start = 1; scene.frame_end = 10; scene.frame_set(1)
scene.render.engine = 'BLENDER_EEVEE_NEXT'
scene.render.resolution_x = 1423
scene.render.resolution_y = 846
scene.cycles.use_denoising = False
scene.cycles.samples = 128
scene.cycles.sampling_pattern = 'TABULATED_SOBOL'
scene.cycles.use_adaptive_sampling = False
scene.cycles.use_light_tree = False
scene.eevee.use_gtao = True
scene.eevee.gtao_distance = 0.43
scene.view_settings.view_transform = 'Filmic'
bpy.context.view_layer.update()

# ---- added for rendering (the .blend has no usable light): sun
light_auto_sun = bpy.data.lights.new('AutoSun', 'SUN')
light_auto_sun.energy = 3.0
light_auto_sun.angle = 0.0523599
ob_auto_sun = bpy.data.objects.new('AutoSun', light_auto_sun)
scene.collection.objects.link(ob_auto_sun)
ob_auto_sun.rotation_euler = (0.872665, 0.174533, 0.523599)
bpy.context.view_layer.update()
